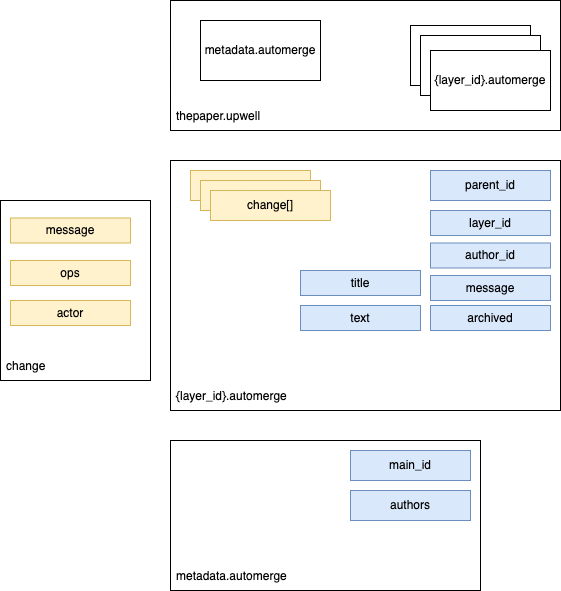

The diagram above was exported from draw.io. Its source (the exported page's mxGraphModel, read from the mxfile embedded in the PNG):
<mxGraphModel dx="1426" dy="766" grid="1" gridSize="10" guides="1" tooltips="1" connect="1" arrows="1" fold="1" page="1" pageScale="1" pageWidth="850" pageHeight="1100" math="0" shadow="0">
  <root>
    <mxCell id="0" />
    <mxCell id="1" parent="0" />
    <mxCell id="fUOpEztqB9FN7sa_LtkZ-8" value="" style="rounded=0;whiteSpace=wrap;html=1;" parent="1" vertex="1">
      <mxGeometry x="200" y="160" width="390" height="130" as="geometry" />
    </mxCell>
    <mxCell id="fUOpEztqB9FN7sa_LtkZ-5" value="version.automerge" style="whiteSpace=wrap;html=1;" parent="1" vertex="1">
      <mxGeometry x="440" y="185" width="120" height="60" as="geometry" />
    </mxCell>
    <mxCell id="fUOpEztqB9FN7sa_LtkZ-15" value="metadata.automerge" style="whiteSpace=wrap;html=1;" parent="1" vertex="1">
      <mxGeometry x="230" y="180" width="120" height="60" as="geometry" />
    </mxCell>
    <mxCell id="fUOpEztqB9FN7sa_LtkZ-16" value="" style="rounded=0;whiteSpace=wrap;html=1;" parent="1" vertex="1">
      <mxGeometry x="200" y="320" width="390" height="250" as="geometry" />
    </mxCell>
    <mxCell id="fUOpEztqB9FN7sa_LtkZ-17" value="parent_id" style="whiteSpace=wrap;html=1;fillColor=#dae8fc;strokeColor=#6c8ebf;" parent="1" vertex="1">
      <mxGeometry x="460" y="330" width="120" height="30" as="geometry" />
    </mxCell>
    <mxCell id="fUOpEztqB9FN7sa_LtkZ-18" value="layer_id" style="whiteSpace=wrap;html=1;fillColor=#dae8fc;strokeColor=#6c8ebf;" parent="1" vertex="1">
      <mxGeometry x="460" y="370" width="120" height="25" as="geometry" />
    </mxCell>
    <mxCell id="fUOpEztqB9FN7sa_LtkZ-19" value="author_id" style="whiteSpace=wrap;html=1;fillColor=#dae8fc;strokeColor=#6c8ebf;" parent="1" vertex="1">
      <mxGeometry x="460" y="402.5" width="120" height="25" as="geometry" />
    </mxCell>
    <mxCell id="fUOpEztqB9FN7sa_LtkZ-20" value="title" style="whiteSpace=wrap;html=1;fillColor=#dae8fc;strokeColor=#6c8ebf;" parent="1" vertex="1">
      <mxGeometry x="330" y="430" width="120" height="25" as="geometry" />
    </mxCell>
    <mxCell id="fUOpEztqB9FN7sa_LtkZ-21" value="version.automerge" style="whiteSpace=wrap;html=1;" parent="1" vertex="1">
      <mxGeometry x="450" y="195" width="120" height="60" as="geometry" />
    </mxCell>
    <mxCell id="fUOpEztqB9FN7sa_LtkZ-22" value="{layer_id}.automerge" style="whiteSpace=wrap;html=1;" parent="1" vertex="1">
      <mxGeometry x="460" y="210" width="120" height="60" as="geometry" />
    </mxCell>
    <mxCell id="fUOpEztqB9FN7sa_LtkZ-28" value="" style="rounded=0;whiteSpace=wrap;html=1;" parent="1" vertex="1">
      <mxGeometry x="200" y="600" width="310" height="150" as="geometry" />
    </mxCell>
    <mxCell id="fUOpEztqB9FN7sa_LtkZ-30" value="archived" style="whiteSpace=wrap;html=1;fillColor=#dae8fc;strokeColor=#6c8ebf;" parent="1" vertex="1">
      <mxGeometry x="460" y="465" width="120" height="25" as="geometry" />
    </mxCell>
    <mxCell id="fUOpEztqB9FN7sa_LtkZ-31" value="text" style="whiteSpace=wrap;html=1;fillColor=#dae8fc;strokeColor=#6c8ebf;" parent="1" vertex="1">
      <mxGeometry x="330" y="465" width="120" height="25" as="geometry" />
    </mxCell>
    <mxCell id="fUOpEztqB9FN7sa_LtkZ-32" value="change" style="whiteSpace=wrap;html=1;fillColor=#fff2cc;strokeColor=#d6b656;" parent="1" vertex="1">
      <mxGeometry x="220" y="330" width="120" height="30" as="geometry" />
    </mxCell>
    <mxCell id="fUOpEztqB9FN7sa_LtkZ-34" value="thepaper.upwell" style="text;strokeColor=none;fillColor=none;align=left;verticalAlign=middle;spacingLeft=4;spacingRight=4;overflow=hidden;points=[[0,0.5],[1,0.5]];portConstraint=eastwest;rotatable=0;" parent="1" vertex="1">
      <mxGeometry x="200" y="260" width="100" height="30" as="geometry" />
    </mxCell>
    <mxCell id="fUOpEztqB9FN7sa_LtkZ-35" value="{layer_id}.automerge" style="text;strokeColor=none;fillColor=none;align=left;verticalAlign=middle;spacingLeft=4;spacingRight=4;overflow=hidden;points=[[0,0.5],[1,0.5]];portConstraint=eastwest;rotatable=0;" parent="1" vertex="1">
      <mxGeometry x="200" y="540" width="240" height="30" as="geometry" />
    </mxCell>
    <mxCell id="fUOpEztqB9FN7sa_LtkZ-37" value="change" style="whiteSpace=wrap;html=1;fillColor=#fff2cc;strokeColor=#d6b656;" parent="1" vertex="1">
      <mxGeometry x="230" y="340" width="120" height="30" as="geometry" />
    </mxCell>
    <mxCell id="fUOpEztqB9FN7sa_LtkZ-38" value="change[]" style="whiteSpace=wrap;html=1;fillColor=#fff2cc;strokeColor=#d6b656;" parent="1" vertex="1">
      <mxGeometry x="240" y="350" width="120" height="30" as="geometry" />
    </mxCell>
    <mxCell id="fUOpEztqB9FN7sa_LtkZ-41" value="" style="rounded=0;whiteSpace=wrap;html=1;" parent="1" vertex="1">
      <mxGeometry x="30" y="360" width="150" height="180" as="geometry" />
    </mxCell>
    <mxCell id="fUOpEztqB9FN7sa_LtkZ-39" value="message" style="whiteSpace=wrap;html=1;fillColor=#fff2cc;strokeColor=#d6b656;" parent="1" vertex="1">
      <mxGeometry x="40" y="377.5" width="120" height="25" as="geometry" />
    </mxCell>
    <mxCell id="fUOpEztqB9FN7sa_LtkZ-42" value="change" style="text;strokeColor=none;fillColor=none;align=left;verticalAlign=middle;spacingLeft=4;spacingRight=4;overflow=hidden;points=[[0,0.5],[1,0.5]];portConstraint=eastwest;rotatable=0;" parent="1" vertex="1">
      <mxGeometry x="30" y="510" width="240" height="30" as="geometry" />
    </mxCell>
    <mxCell id="fUOpEztqB9FN7sa_LtkZ-43" value="ops" style="whiteSpace=wrap;html=1;fillColor=#fff2cc;strokeColor=#d6b656;" parent="1" vertex="1">
      <mxGeometry x="40" y="420" width="120" height="25" as="geometry" />
    </mxCell>
    <mxCell id="fUOpEztqB9FN7sa_LtkZ-44" value="actor" style="whiteSpace=wrap;html=1;fillColor=#fff2cc;strokeColor=#d6b656;" parent="1" vertex="1">
      <mxGeometry x="40" y="460" width="120" height="25" as="geometry" />
    </mxCell>
    <mxCell id="fUOpEztqB9FN7sa_LtkZ-45" value="main_id" style="whiteSpace=wrap;html=1;fillColor=#dae8fc;strokeColor=#6c8ebf;" parent="1" vertex="1">
      <mxGeometry x="380" y="610" width="120" height="30" as="geometry" />
    </mxCell>
    <mxCell id="fUOpEztqB9FN7sa_LtkZ-46" value="authors" style="whiteSpace=wrap;html=1;fillColor=#dae8fc;strokeColor=#6c8ebf;" parent="1" vertex="1">
      <mxGeometry x="380" y="650" width="120" height="30" as="geometry" />
    </mxCell>
    <mxCell id="fUOpEztqB9FN7sa_LtkZ-49" value="metadata.automerge" style="text;strokeColor=none;fillColor=none;align=left;verticalAlign=middle;spacingLeft=4;spacingRight=4;overflow=hidden;points=[[0,0.5],[1,0.5]];portConstraint=eastwest;rotatable=0;" parent="1" vertex="1">
      <mxGeometry x="200" y="720" width="240" height="30" as="geometry" />
    </mxCell>
    <mxCell id="uIXoKRsdVWV2B_92Ps5K-1" value="message" style="whiteSpace=wrap;html=1;fillColor=#dae8fc;strokeColor=#6c8ebf;" parent="1" vertex="1">
      <mxGeometry x="460" y="435" width="120" height="25" as="geometry" />
    </mxCell>
  </root>
</mxGraphModel>